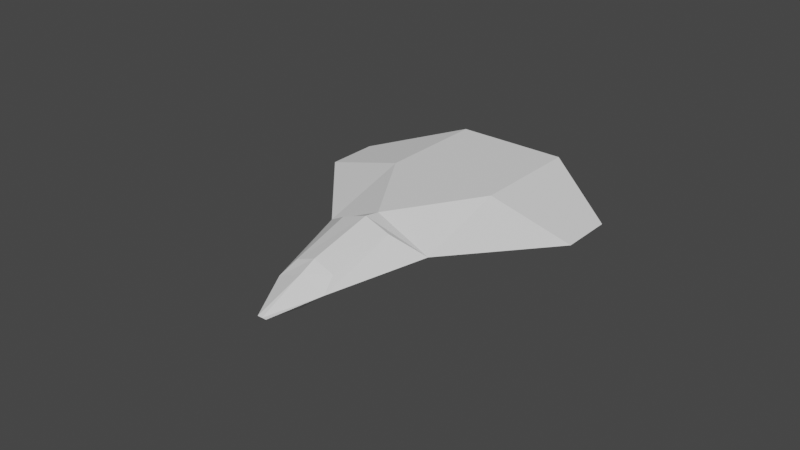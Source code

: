 # Source: ship_3.blend  (saved by Blender 3.0.42; exported with 4.5.12 LTS)
import bpy
from mathutils import Matrix  # noqa: F401  (used for matrix-valued properties, if any)

bpy.ops.wm.read_factory_settings(use_empty=True)
scene = bpy.context.scene
scene.name = 'Scene'

# ---- world
world_world = bpy.data.worlds.new('World'); scene.world = world_world
world_world.use_nodes = True; world_world.node_tree.nodes.clear()
_N = world_world.node_tree.nodes; _L = world_world.node_tree.links
n0 = _N.new('ShaderNodeOutputWorld'); n0.name = 'World Output'; n0.location = (300, 300)
n1 = _N.new('ShaderNodeBackground'); n1.name = 'Background'; n1.location = (10, 300)
n1.inputs[0].default_value = (0.05088, 0.05088, 0.05088, 1.0)
_L.new(n1.outputs[0], n0.inputs[0])
n0.is_active_output = True
world_world.color = (0.05088, 0.05088, 0.05088)
world_world.use_sun_shadow = False
world_world.sun_shadow_jitter_overblur = 0.0

# ---- meshes
me_cube_001 = bpy.data.meshes.new('Cube.001')
me_cube_001.from_pydata([(0.01818, 0.01597, -0.00988), (0.01818, 0.01597, 0.00644), (-0.01818, 0.01597, -0.00988), (-0.01818, 0.01597, 0.00644), (0.01818, 0.05233, -0.00988), (0.01818, 0.05233, 0.00644), (-0.01818, 0.05233, -0.00988), (-0.01818, 0.05233, 0.00644), (-0.01818, -0.0134, -0.001755), (0.01818, -0.0134, -0.001755), (0.008562, -0.01871, 0.004316), (-0.008562, -0.01871, 0.004316), (-0.008323, -0.04494, -0.003422), (0.006709, -0.03962, 1.145e-05), (-0.006709, -0.03962, 1.145e-05), (-0.001532, -0.05979, -0.006456), (0.001532, -0.05979, -0.006456), (0.0452, 0.0172, -0.001278), (-0.0452, 0.0172, -0.001278), (-0.0452, 0.03433, -0.001278), (0.0452, 0.03433, -0.001278), (7.948e-10, 0.01597, -0.00988), (7.948e-10, 0.01597, 0.00644), (-7.948e-10, 0.05233, -0.00988), (-7.948e-10, 0.05233, 0.00644), (-0.001894, -0.01212, -0.009108), (2.308e-09, -0.01865, 0.007377), (3.457e-09, -0.04494, -0.01026), (3.227e-09, -0.03967, 0.00257), (4.106e-09, -0.05979, -0.006456), (2.079e-09, -0.0134, 0.00644), (3.457e-09, -0.04494, 0.0001606), (0.008323, -0.04494, -0.003422)], [], [(3, 8, 30), (5, 1, 17, 20), (23, 24, 5, 4), (6, 2, 18, 19), (21, 23, 4, 0), (24, 22, 1, 5), (21, 0, 9, 25), (0, 4, 20, 17), (31, 12, 15, 29), (26, 11, 14, 28), (25, 9, 32, 27), (27, 32, 16, 29), (9, 0, 17), (3, 7, 19, 18), (2, 8, 18), (4, 5, 20), (8, 3, 18), (7, 6, 19), (12, 27, 29, 15), (8, 25, 27, 12), (10, 26, 28, 13), (32, 31, 29, 16), (2, 21, 25, 8), (7, 3, 22, 24), (2, 6, 23, 21), (6, 7, 24, 23), (1, 22, 30), (26, 30, 8), (28, 14, 12, 31), (14, 11, 8, 12), (10, 13, 32, 9), (26, 10, 9), (13, 28, 31, 32), (22, 3, 30), (9, 1, 30), (11, 26, 8), (30, 26, 9), (1, 9, 17)])
_uv = me_cube_001.uv_layers.new(name='UVMap')
_uv.uv.foreach_set('vector', [0.875, 0.5, 0.875, 0.5, 0.875, 0.625, 0.625, 0.75, 0.875, 0.75, 0.875, 0.75, 0.625, 0.75, 0.375, 0.625, 0.625, 0.625, 0.625, 0.75, 0.375, 0.75, 0.375, 0.5, 0.125, 0.5, 0.125, 0.5, 0.375, 0.5, 0.125, 0.625, 0.375, 0.625, 0.375, 0.75, 0.125, 0.75, 0.625, 0.625, 0.875, 0.625, 0.875, 0.75, 0.625, 0.75, 0.125, 0.625, 0.125, 0.75, 0.125, 0.75, 0.125, 0.625, 0.125, 0.75, 0.375, 0.75, 0.375, 0.75, 0.125, 0.75, 0.875, 0.625, 0.875, 0.5, 0.875, 0.5, 0.875, 0.625, 0.875, 0.6252, 0.875, 0.5399, 0.875, 0.563, 0.875, 0.6249, 0.125, 0.625, 0.125, 0.75, 0.125, 0.75, 0.125, 0.625, 0.125, 0.625, 0.125, 0.75, 0.125, 0.75, 0.125, 0.625, 0.125, 0.75, 0.125, 0.75, 0.125, 0.75, 0.875, 0.5, 0.625, 0.5, 0.625, 0.5, 0.875, 0.5, 0.125, 0.5, 0.125, 0.5, 0.125, 0.5, 0.375, 0.75, 0.625, 0.75, 0.375, 0.75, 0.875, 0.5, 0.875, 0.5, 0.875, 0.5, 0.625, 0.5, 0.375, 0.5, 0.625, 0.5, 0.125, 0.5, 0.125, 0.625, 0.125, 0.625, 0.125, 0.5, 0.125, 0.5, 0.125, 0.625, 0.125, 0.625, 0.125, 0.5, 0.875, 0.7101, 0.875, 0.6252, 0.875, 0.6249, 0.875, 0.687, 0.875, 0.75, 0.875, 0.625, 0.875, 0.625, 0.875, 0.75, 0.125, 0.5, 0.125, 0.625, 0.125, 0.625, 0.125, 0.5, 0.625, 0.5, 0.875, 0.5, 0.875, 0.625, 0.625, 0.625, 0.125, 0.5, 0.375, 0.5, 0.375, 0.625, 0.125, 0.625, 0.375, 0.5, 0.625, 0.5, 0.625, 0.625, 0.375, 0.625, 0.875, 0.75, 0.875, 0.625, 0.875, 0.625, 0.875, 0.6252, 0.875, 0.625, 0.875, 0.5, 0.875, 0.6249, 0.875, 0.563, 0.875, 0.5, 0.875, 0.625, 0.875, 0.563, 0.875, 0.5399, 0.875, 0.5, 0.875, 0.5, 0.875, 0.7101, 0.875, 0.687, 0.875, 0.75, 0.875, 0.75, 0.875, 0.6252, 0.875, 0.7101, 0.875, 0.75, 0.875, 0.687, 0.875, 0.6249, 0.875, 0.625, 0.875, 0.75, 0.875, 0.625, 0.875, 0.5, 0.875, 0.625, 0.875, 0.75, 0.875, 0.75, 0.875, 0.625, 0.875, 0.5399, 0.875, 0.6252, 0.875, 0.5, 0.875, 0.625, 0.875, 0.6252, 0.875, 0.75, 0.875, 0.75, 0.875, 0.75, 0.875, 0.75])
_ca = me_cube_001.color_attributes.new('Col', 'BYTE_COLOR', 'CORNER')
_ca.data.foreach_set('color', [0.7758, 0.5583, 0.5583, 1.0, 0.7758, 0.5583, 0.5583, 1.0, 0.7758, 0.5583, 0.5583, 1.0, 0.7758, 0.5583, 0.5583, 1.0, 0.7758, 0.5583, 0.5583, 1.0, 0.7758, 0.5583, 0.5583, 1.0, 0.7758, 0.5583, 0.5583, 1.0, 0.7758, 0.5583, 0.5583, 1.0, 0.7758, 0.5583, 0.5583, 1.0, 0.7758, 0.5583, 0.5583, 1.0, 0.7758, 0.5583, 0.5583, 1.0, 0.7758, 0.552, 0.552, 1.0, 0.7758, 0.5583, 0.5583, 1.0, 0.7758, 0.5583, 0.5583, 1.0, 0.7758, 0.5583, 0.5583, 1.0, 0.7758, 0.5583, 0.5583, 1.0, 0.7758, 0.5583, 0.5583, 1.0, 0.7758, 0.5583, 0.5583, 1.0, 0.7758, 0.5583, 0.5583, 1.0, 0.7758, 0.5583, 0.5583, 1.0, 0.7758, 0.5583, 0.5583, 1.0, 0.7758, 0.5583, 0.5583, 1.0, 0.7758, 0.5583, 0.5583, 1.0, 0.7758, 0.5583, 0.5583, 1.0, 0.7758, 0.5583, 0.5583, 1.0, 0.7758, 0.5583, 0.5583, 1.0, 0.7758, 0.5583, 0.5583, 1.0, 0.7758, 0.5583, 0.5583, 1.0, 0.7758, 0.5583, 0.5583, 1.0, 0.7913, 0.5333, 0.5333, 1.0, 0.7758, 0.5583, 0.5583, 1.0, 0.7758, 0.5583, 0.5583, 1.0, 0.7758, 0.5583, 0.5583, 1.0, 0.7758, 0.5583, 0.5583, 1.0, 0.7758, 0.5583, 0.5583, 1.0, 0.1274, 0.07421, 1.0, 1.0, 0.06848, 0.01298, 1.0, 1.0, 0.09759, 0.04231, 1.0, 1.0, 0.06663, 0.01229, 1.0, 1.0, 0.7758, 0.5583, 0.5583, 1.0, 0.7758, 0.5583, 0.5583, 1.0, 0.7758, 0.5583, 0.5583, 1.0, 0.7758, 0.5583, 0.5583, 1.0, 0.7758, 0.5583, 0.5583, 1.0, 0.7758, 0.5583, 0.5583, 1.0, 0.7758, 0.552, 0.552, 1.0, 0.7758, 0.5583, 0.5583, 1.0, 0.7758, 0.5583, 0.5583, 1.0, 0.7758, 0.5583, 0.5583, 1.0, 0.7758, 0.5583, 0.5583, 1.0, 0.7758, 0.5583, 0.5583, 1.0, 0.7758, 0.5583, 0.5583, 1.0, 0.7758, 0.5583, 0.5583, 1.0, 0.7758, 0.5583, 0.5583, 1.0, 0.7758, 0.5583, 0.5583, 1.0, 0.7758, 0.5583, 0.5583, 1.0, 0.7758, 0.5583, 0.5583, 1.0, 0.7758, 0.5583, 0.5583, 1.0, 0.7758, 0.5583, 0.5583, 1.0, 0.7913, 0.5333, 0.5333, 1.0, 0.7758, 0.5583, 0.5583, 1.0, 0.7758, 0.5583, 0.5583, 1.0, 0.7758, 0.5583, 0.5583, 1.0, 0.7758, 0.5583, 0.5583, 1.0, 0.7758, 0.552, 0.552, 1.0, 0.7758, 0.5583, 0.5583, 1.0, 0.7758, 0.5583, 0.5583, 1.0, 0.7758, 0.5583, 0.5583, 1.0, 0.7758, 0.5583, 0.5583, 1.0, 0.7758, 0.5583, 0.5583, 1.0, 0.7758, 0.5583, 0.5583, 1.0, 0.7758, 0.5583, 0.5583, 1.0, 0.7758, 0.5583, 0.5583, 1.0, 0.7758, 0.5583, 0.5583, 1.0, 0.08228, 0.02732, 1.0, 1.0, 0.1274, 0.07421, 1.0, 1.0, 0.06663, 0.01229, 1.0, 1.0, 0.07036, 0.01521, 1.0, 1.0, 0.7758, 0.5583, 0.5583, 1.0, 0.7758, 0.5583, 0.5583, 1.0, 0.7758, 0.5583, 0.5583, 1.0, 0.7758, 0.5583, 0.5583, 1.0, 0.7758, 0.5583, 0.5583, 1.0, 0.7758, 0.5583, 0.5583, 1.0, 0.7758, 0.5583, 0.5583, 1.0, 0.7758, 0.5583, 0.5583, 1.0, 0.7758, 0.5583, 0.5583, 1.0, 0.7758, 0.5583, 0.5583, 1.0, 0.7758, 0.5583, 0.5583, 1.0, 0.7758, 0.5583, 0.5583, 1.0, 0.7758, 0.5583, 0.5583, 1.0, 0.7758, 0.552, 0.552, 1.0, 0.7758, 0.5583, 0.5583, 1.0, 0.7758, 0.5583, 0.5583, 1.0, 0.7758, 0.552, 0.552, 1.0, 0.7758, 0.5583, 0.5583, 1.0, 0.7758, 0.5583, 0.5583, 1.0, 0.7758, 0.5583, 0.5583, 1.0, 0.7758, 0.5583, 0.5583, 1.0, 0.7758, 0.5583, 0.5583, 1.0, 0.7758, 0.5583, 0.5583, 1.0, 0.1274, 0.07421, 1.0, 1.0, 0.7758, 0.5583, 0.5583, 1.0, 0.7758, 0.5583, 0.5583, 1.0, 0.06663, 0.01229, 1.0, 1.0, 0.09759, 0.04231, 1.0, 1.0, 0.7758, 0.5583, 0.5583, 1.0, 0.7758, 0.5583, 0.5583, 1.0, 0.09759, 0.04231, 1.0, 1.0, 0.06848, 0.01298, 1.0, 1.0, 0.7758, 0.5583, 0.5583, 1.0, 0.7758, 0.5583, 0.5583, 1.0, 0.08228, 0.02732, 1.0, 1.0, 0.07036, 0.01521, 1.0, 1.0, 0.7758, 0.5583, 0.5583, 1.0, 0.7758, 0.5583, 0.5583, 1.0, 0.1274, 0.07421, 1.0, 1.0, 0.08228, 0.02732, 1.0, 1.0, 0.7758, 0.5583, 0.5583, 1.0, 0.07036, 0.01521, 1.0, 1.0, 0.06663, 0.01229, 1.0, 1.0, 0.7758, 0.5583, 0.5583, 1.0, 0.7758, 0.5583, 0.5583, 1.0, 0.7758, 0.5583, 0.5583, 1.0, 0.7758, 0.5583, 0.5583, 1.0, 0.7758, 0.5583, 0.5583, 1.0, 0.7758, 0.5583, 0.5583, 1.0, 0.7758, 0.5583, 0.5583, 1.0, 0.7758, 0.5583, 0.5583, 1.0, 0.06848, 0.01298, 1.0, 1.0, 0.1274, 0.07421, 1.0, 1.0, 0.7758, 0.5583, 0.5583, 1.0, 0.7758, 0.5583, 0.5583, 1.0, 0.1274, 0.07421, 1.0, 1.0, 0.7758, 0.5583, 0.5583, 1.0, 0.7758, 0.5583, 0.5583, 1.0, 0.7758, 0.5583, 0.5583, 1.0, 0.7758, 0.5583, 0.5583, 1.0])
me_cube_001.use_remesh_fix_poles = True
me_cube_001.use_remesh_preserve_attributes = False
me_cube_001.use_mirror_vertex_groups = False
me_cube_001.update()

# ---- objects
ob_body = bpy.data.objects.new('body', me_cube_001)

# ---- transforms, parenting, visibility, modifiers, constraints
ob_body.location = (0.0, 0.0, 0.0)
ob_body.lineart.crease_threshold = 0.0

# ---- collection membership
scene.collection.objects.link(ob_body)

# ---- scene / render settings (as saved in the file)
scene.frame_start = 1; scene.frame_end = 250; scene.frame_set(107)
scene.render.engine = 'BLENDER_EEVEE_NEXT'
scene.cycles.samples = 128
scene.cycles.sampling_pattern = 'TABULATED_SOBOL'
scene.cycles.use_adaptive_sampling = False
scene.cycles.use_light_tree = False
scene.view_settings.view_transform = 'Filmic'
bpy.context.view_layer.update()

# ---- added for rendering (the .blend has no active camera and no usable light): camera, sun
cam_auto = bpy.data.cameras.new('AutoCamera')
cam_auto.lens = 50.0
cam_auto.sensor_width = 36.0
cam_auto.clip_end = 1000.0
ob_auto_camera = bpy.data.objects.new('AutoCamera', cam_auto)
scene.collection.objects.link(ob_auto_camera)
ob_auto_camera.location = (0.185045, -0.225782, 0.146597)
ob_auto_camera.rotation_euler = (1.09748, -7.21219e-08, 0.694738)
scene.camera = ob_auto_camera
light_auto_sun = bpy.data.lights.new('AutoSun', 'SUN')
light_auto_sun.energy = 3.0
light_auto_sun.angle = 0.0523599
ob_auto_sun = bpy.data.objects.new('AutoSun', light_auto_sun)
scene.collection.objects.link(ob_auto_sun)
ob_auto_sun.rotation_euler = (0.872665, 0.174533, 0.523599)
bpy.context.view_layer.update()
